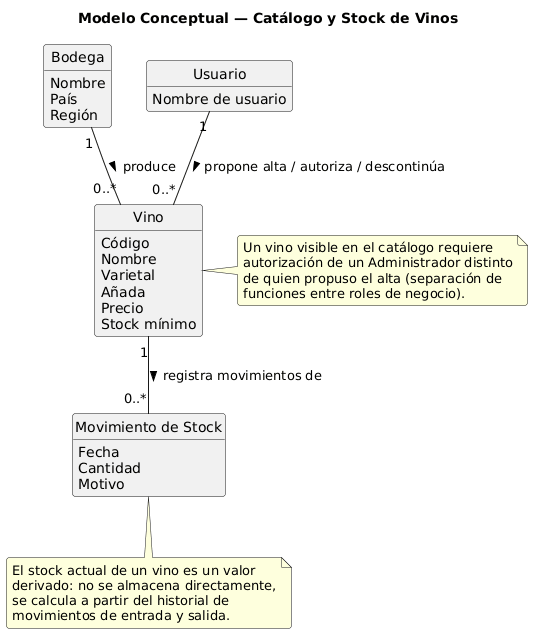

The diagram above was rendered by PlantUML. Its source (embedded in the PNG):
@startuml ModeloConceptual_CatalogoStock

title Modelo Conceptual — Catálogo y Stock de Vinos

skinparam shadowing false
skinparam roundcorner 6
skinparam classAttributeIconSize 0
hide circle
hide methods

class Bodega {
  Nombre
  País
  Región
}

class Vino {
  Código
  Nombre
  Varietal
  Añada
  Precio
  Stock mínimo
  Estado (Activo / Descontinuado)
}

class "Movimiento de Stock" as MovimientoStock {
  Fecha
  Tipo (Entrada / Salida)
  Cantidad
  Motivo
}

class Usuario {
  Nombre de usuario
}

Bodega "1" -- "0..*" Vino             : produce >
Vino   "1" -- "0..*" MovimientoStock  : registra movimientos de >
Usuario "1" -- "0..*" Vino            : propone alta / autoriza / descontinúa >

note right of Vino
  Un vino visible en el catálogo requiere
  autorización de un Administrador distinto
  de quien propuso el alta (separación de
  funciones entre roles de negocio).
end note

note bottom of MovimientoStock
  El stock actual de un vino es un valor
  derivado: no se almacena directamente,
  se calcula a partir del historial de
  movimientos de entrada y salida.
end note

@enduml